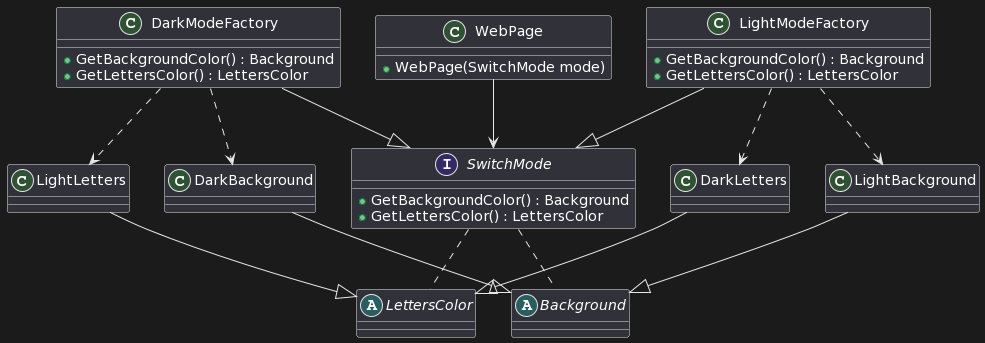

The diagram above was rendered by PlantUML. Its source (embedded in the PNG):
@startuml
class DarkModeFactory
{
+ GetBackgroundColor() : Background
+ GetLettersColor() : LettersColor
}

abstract class LettersColor
{
}

class LightModeFactory
{
+ GetBackgroundColor() : Background
+ GetLettersColor() : LettersColor
}

interface SwitchMode
{
+ GetBackgroundColor() : Background
+ GetLettersColor() : LettersColor
}

class DarkBackground
{
}

class LightBackground
{
}

class DarkLetters
{
}

class LightLetters
{
}

abstract class Background
{
}

class WebPage
{
+WebPage(SwitchMode mode)
}
SwitchMode .. Background
SwitchMode .. LettersColor
DarkModeFactory --|> SwitchMode
LightModeFactory --|> SwitchMode
DarkModeFactory ..> DarkBackground
DarkModeFactory ..> LightLetters
LightModeFactory ..> LightBackground
LightModeFactory ..> DarkLetters
LightBackground --|> Background
DarkBackground --|> Background
LightLetters --|> LettersColor
DarkLetters --|> LettersColor
WebPage --> SwitchMode
@enduml